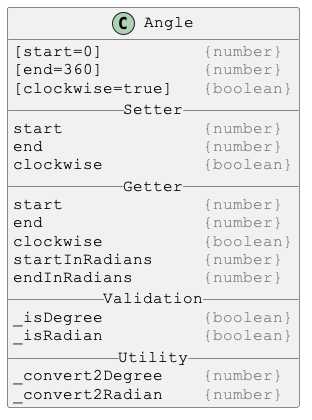

The diagram above was rendered by PlantUML. Its source (embedded in the PNG):
@startuml

skinparam DefaultFontSize 16
skinparam DefaultFontName Courier New

class Angle {
[start=0]          <color:gray>{number}</color>
[end=360]          <color:gray>{number}</color>
[clockwise=true]   <color:gray>{boolean}</color>
__ Setter __
start              <color:gray>{number}</color>
end                <color:gray>{number}</color>
clockwise          <color:gray>{boolean}</color>
__ Getter __
start              <color:gray>{number}</color>
end                <color:gray>{number}</color>
clockwise          <color:gray>{boolean}</color>
startInRadians     <color:gray>{number}</color>
endInRadians       <color:gray>{number}</color>
__ Validation __
_isDegree          <color:gray>{boolean}</color>
_isRadian          <color:gray>{boolean}</color>
__ Utility __
_convert2Degree    <color:gray>{number}</color>
_convert2Radian    <color:gray>{number}</color>
}

@enduml